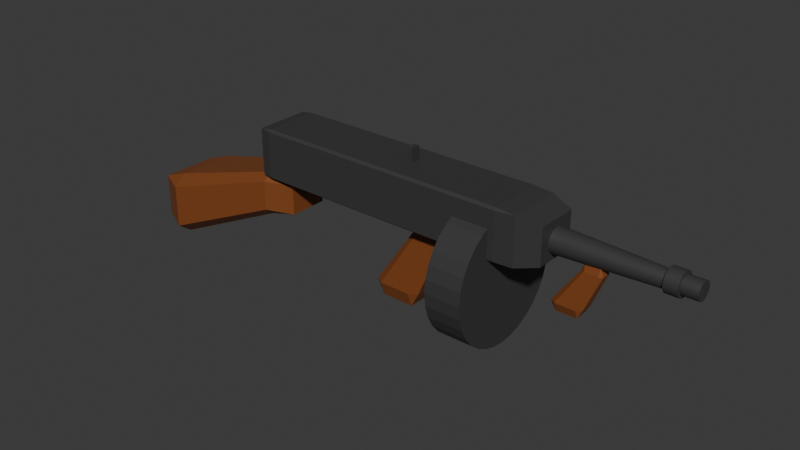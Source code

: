# Source: Noir_TommyGunWIP.blend  (saved by Blender 4.5.87; exported with 4.5.12 LTS)
import bpy
from mathutils import Matrix  # noqa: F401  (used for matrix-valued properties, if any)

bpy.ops.wm.read_factory_settings(use_empty=True)
scene = bpy.context.scene
scene.name = 'Scene'

# ---- collections
col_collection = bpy.data.collections.new('Collection'); scene.collection.children.link(col_collection)

# ---- materials (node trees are filled in below, after node groups)
mat_material = bpy.data.materials.new('Material')
mat_material.alpha_threshold = 0.0
mat_material.roughness = 0.5
mat_material.line_color = (0.0, 0.0, 0.0, 1.0)
mat_material_001 = bpy.data.materials.new('Material.001')

# ---- material node trees
mat_material.use_nodes = True; mat_material.node_tree.nodes.clear()
_N = mat_material.node_tree.nodes; _L = mat_material.node_tree.links
n0 = _N.new('ShaderNodeOutputMaterial'); n0.name = 'Material Output'; n0.location = (300, 300)
n1 = _N.new('ShaderNodeBsdfPrincipled'); n1.name = 'Principled BSDF'; n1.location = (10, 300)
n1.inputs[0].default_value = (0.04477, 0.04477, 0.04477, 1.0)
n1.inputs[3].default_value = 1.45
_L.new(n1.outputs[0], n0.inputs[0])
n0.is_active_output = True
mat_material_001.use_nodes = True; mat_material_001.node_tree.nodes.clear()
_N = mat_material_001.node_tree.nodes; _L = mat_material_001.node_tree.links
n0 = _N.new('ShaderNodeBsdfPrincipled'); n0.name = 'Principled BSDF'; n0.location = (-200, 100)
n0.inputs[0].default_value = (0.2259, 0.06477, 0.01516, 1.0)
n1 = _N.new('ShaderNodeOutputMaterial'); n1.name = 'Material Output'; n1.location = (200, 100)
_L.new(n0.outputs[0], n1.inputs[0])
n1.is_active_output = True

# ---- world
world_world = bpy.data.worlds.new('World'); scene.world = world_world
world_world.use_nodes = True; world_world.node_tree.nodes.clear()
_N = world_world.node_tree.nodes; _L = world_world.node_tree.links
n0 = _N.new('ShaderNodeOutputWorld'); n0.name = 'World Output'; n0.location = (300, 300)
n1 = _N.new('ShaderNodeBackground'); n1.name = 'Background'; n1.location = (10, 300)
n1.inputs[0].default_value = (0.05088, 0.05088, 0.05088, 1.0)
_L.new(n1.outputs[0], n0.inputs[0])
n0.is_active_output = True
world_world.color = (0.05088, 0.05088, 0.05088)
world_world.sun_shadow_jitter_overblur = 0.0

# ---- meshes
me_cube = bpy.data.meshes.new('Cube')
me_cube.from_pydata([(1.205, 0.7108, 4.668), (1.205, 0.7108, 3.246), (1.205, -0.7108, 4.668), (1.205, -0.7108, 3.246), (0.9144, 1.0, 4.871), (0.9144, 0.9144, 4.957), (1.05, 0.9302, 4.887), (0.9144, 0.9144, 2.957), (0.9144, 1.0, 3.042), (1.05, 0.9302, 3.027), (1.05, -0.9302, 4.887), (0.9144, -0.9144, 4.957), (0.9144, -1.0, 4.871), (0.9144, -1.0, 3.042), (0.9144, -0.9144, 2.957), (1.05, -0.9302, 3.027), (-0.9144, 1.0, 4.871), (-1.0, 0.9144, 4.871), (-0.9144, 0.9144, 4.957), (-1.0, 0.9144, 3.042), (-0.9144, 1.0, 3.042), (-0.9144, 0.9144, 2.957), (-1.0, -0.9144, 4.871), (-0.9144, -1.0, 4.871), (-0.9144, -0.9144, 4.957), (-0.9144, -0.9144, 2.957), (-0.9144, -1.0, 3.042), (-1.0, -0.9144, 3.042), (0.6158, 2.192, 1.876), (0.8736, 2.192, 1.876), (0.6158, 2.15, 1.375), (0.8736, 2.15, 1.375), (0.6158, 2.025, 0.8922), (0.8736, 2.025, 0.8922), (0.6158, 1.823, 0.4476), (0.8736, 1.823, 0.4476), (0.6158, 1.55, 0.05795), (0.8736, 1.55, 0.05795), (0.6158, 1.218, -0.2619), (0.8736, 1.218, -0.2619), (0.6158, 0.8389, -0.4995), (0.8736, 0.8389, -0.4995), (0.6158, 0.4277, -0.6458), (0.8736, 0.4277, -0.6458), (0.6158, 0.0, -0.6952), (0.8736, 0.0, -0.6952), (0.6158, -0.4277, -0.6458), (0.8736, -0.4277, -0.6458), (0.6158, -0.8389, -0.4995), (0.8736, -0.8389, -0.4995), (0.6158, -1.218, -0.2619), (0.8736, -1.218, -0.2619), (0.6158, -1.55, 0.05795), (0.8736, -1.55, 0.05795), (0.6158, -1.823, 0.4476), (0.8736, -1.823, 0.4476), (0.6158, -2.025, 0.8922), (0.8736, -2.025, 0.8922), (0.6158, -2.15, 1.375), (0.8736, -2.15, 1.375), (0.6158, -2.192, 1.876), (0.8736, -2.192, 1.876), (0.6158, -2.15, 2.378), (0.8736, -2.15, 2.378), (0.6158, -2.025, 2.86), (0.8736, -2.025, 2.86), (0.6158, -1.823, 3.305), (0.8736, -1.823, 3.305), (0.6158, -1.55, 3.695), (0.8736, -1.55, 3.695), (0.6158, -1.218, 4.014), (0.8736, -1.218, 4.014), (0.6158, -0.8389, 4.252), (0.8736, -0.8389, 4.252), (0.6158, -0.4277, 4.398), (0.8736, -0.4277, 4.398), (0.6158, 0.0, 4.448), (0.8736, 0.0, 4.448), (0.6158, 0.4277, 4.398), (0.8736, 0.4277, 4.398), (0.6158, 0.8389, 4.252), (0.8736, 0.8389, 4.252), (0.6158, 1.218, 4.014), (0.8736, 1.218, 4.014), (0.6158, 1.55, 3.695), (0.8736, 1.55, 3.695), (0.6158, 1.823, 3.305), (0.8736, 1.823, 3.305), (0.6158, 2.025, 2.86), (0.8736, 2.025, 2.86), (0.6158, 2.15, 2.378), (0.8736, 2.15, 2.378), (-1.834, -0.9833, -0.8361), (-1.834, -1.459, -0.4165), (-2.039, -0.9833, -0.4165), (-1.834, -1.459, 1.319), (-1.834, -0.9833, 1.739), (-2.039, -0.9833, 1.319), (-1.834, 0.9833, -0.8361), (-2.039, 0.9833, -0.4165), (-1.834, 1.459, -0.4165), (-1.834, 0.9833, 1.739), (-1.834, 1.459, 1.319), (-2.039, 0.9833, 1.319), (-0.9881, -0.6677, 1.293), (-0.7835, -0.6677, 1.578), (-0.9881, -0.9906, 1.578), (-0.9881, -0.6677, 3.042), (-0.9881, -0.9906, 2.757), (-0.7835, -0.6677, 2.757), (-0.9881, 0.6677, 1.293), (-0.9881, 0.9906, 1.578), (-0.7835, 0.6677, 1.578), (-0.9881, 0.6677, 3.042), (-0.7835, 0.6677, 2.757), (-0.9881, 0.9906, 2.757), (1.18, -0.3792, 3.892), (1.953, -0.2356, 3.892), (1.18, -0.3712, 3.987), (1.953, -0.2304, 3.954), (1.18, -0.3475, 4.079), (1.953, -0.2149, 4.014), (1.18, -0.3091, 4.163), (1.953, -0.1897, 4.069), (1.18, -0.2574, 4.237), (1.953, -0.1559, 4.118), (1.18, -0.1944, 4.298), (1.953, -0.1146, 4.157), (1.18, -0.1225, 4.343), (1.953, -0.06751, 4.187), (1.18, -0.04444, 4.37), (1.953, -0.01643, 4.205), (1.18, 0.0367, 4.38), (1.953, 0.0367, 4.211), (1.18, 0.1178, 4.37), (1.953, 0.08983, 4.205), (1.18, 0.1959, 4.343), (1.953, 0.1409, 4.187), (1.18, 0.2678, 4.298), (1.953, 0.188, 4.157), (1.18, 0.3308, 4.237), (1.953, 0.2293, 4.118), (1.18, 0.3825, 4.163), (1.953, 0.2631, 4.069), (1.18, 0.4209, 4.079), (1.953, 0.2883, 4.014), (1.18, 0.4446, 3.987), (1.953, 0.3038, 3.954), (1.18, 0.4526, 3.892), (1.953, 0.309, 3.892), (1.18, 0.4446, 3.797), (1.953, 0.3038, 3.83), (1.18, 0.4209, 3.705), (1.953, 0.2883, 3.77), (1.18, 0.3825, 3.621), (1.953, 0.2631, 3.714), (1.18, 0.3308, 3.547), (1.953, 0.2293, 3.666), (1.18, 0.2678, 3.486), (1.953, 0.188, 3.626), (1.18, 0.1959, 3.441), (1.953, 0.1409, 3.597), (1.18, 0.1178, 3.413), (1.953, 0.08983, 3.579), (1.18, 0.0367, 3.404), (1.953, 0.0367, 3.572), (1.18, -0.04444, 3.413), (1.953, -0.01643, 3.579), (1.18, -0.1225, 3.441), (1.953, -0.06751, 3.597), (1.18, -0.1944, 3.486), (1.953, -0.1146, 3.626), (1.18, -0.2574, 3.547), (1.953, -0.1559, 3.666), (1.18, -0.3091, 3.621), (1.953, -0.1897, 3.714), (1.18, -0.3475, 3.705), (1.953, -0.2149, 3.77), (1.18, -0.3712, 3.797), (1.953, -0.2304, 3.83), (1.918, -0.3219, 3.892), (2.01, -0.3219, 3.892), (1.918, -0.3145, 3.98), (2.01, -0.3145, 3.98), (1.918, -0.2927, 4.064), (2.01, -0.2927, 4.064), (1.918, -0.2571, 4.142), (2.01, -0.2571, 4.142), (1.918, -0.2093, 4.211), (2.01, -0.2093, 4.211), (1.918, -0.151, 4.267), (2.01, -0.151, 4.267), (1.918, -0.08455, 4.309), (2.01, -0.08455, 4.309), (1.918, -0.01241, 4.334), (2.01, -0.01241, 4.334), (1.918, 0.06262, 4.343), (2.01, 0.06262, 4.343), (1.918, 0.1376, 4.334), (2.01, 0.1376, 4.334), (1.918, 0.2098, 4.309), (2.01, 0.2098, 4.309), (1.918, 0.2763, 4.267), (2.01, 0.2763, 4.267), (1.918, 0.3345, 4.211), (2.01, 0.3345, 4.211), (1.918, 0.3824, 4.142), (2.01, 0.3824, 4.142), (1.918, 0.4179, 4.064), (2.01, 0.4179, 4.064), (1.918, 0.4398, 3.98), (2.01, 0.4398, 3.98), (1.918, 0.4472, 3.892), (2.01, 0.4472, 3.892), (1.918, 0.4398, 3.804), (2.01, 0.4398, 3.804), (1.918, 0.4179, 3.719), (2.01, 0.4179, 3.719), (1.918, 0.3824, 3.641), (2.01, 0.3824, 3.641), (1.918, 0.3345, 3.573), (2.01, 0.3345, 3.573), (1.918, 0.2763, 3.517), (2.01, 0.2763, 3.517), (1.918, 0.2098, 3.475), (2.01, 0.2098, 3.475), (1.918, 0.1376, 3.449), (2.01, 0.1376, 3.449), (1.918, 0.06262, 3.441), (2.01, 0.06262, 3.441), (1.918, -0.01241, 3.449), (2.01, -0.01241, 3.449), (1.918, -0.08455, 3.475), (2.01, -0.08455, 3.475), (1.918, -0.151, 3.517), (2.01, -0.151, 3.517), (1.918, -0.2093, 3.573), (2.01, -0.2093, 3.573), (1.918, -0.2571, 3.641), (2.01, -0.2571, 3.641), (1.918, -0.2927, 3.719), (2.01, -0.2927, 3.719), (1.918, -0.3145, 3.804), (2.01, -0.3145, 3.804), (2.007, -0.2315, 3.892), (2.121, -0.2315, 3.892), (2.007, -0.2259, 3.959), (2.121, -0.2259, 3.959), (2.007, -0.2091, 4.024), (2.121, -0.2091, 4.024), (2.007, -0.1819, 4.084), (2.121, -0.1819, 4.084), (2.007, -0.1454, 4.136), (2.121, -0.1454, 4.136), (2.007, -0.1008, 4.179), (2.121, -0.1008, 4.179), (2.007, -0.04994, 4.211), (2.121, -0.04994, 4.211), (2.007, 0.005236, 4.23), (2.121, 0.005236, 4.23), (2.007, 0.06262, 4.237), (2.121, 0.06262, 4.237), (2.007, 0.12, 4.23), (2.121, 0.12, 4.23), (2.007, 0.1752, 4.211), (2.121, 0.1752, 4.211), (2.007, 0.226, 4.179), (2.121, 0.226, 4.179), (2.007, 0.2706, 4.136), (2.121, 0.2706, 4.136), (2.007, 0.3072, 4.084), (2.121, 0.3072, 4.084), (2.007, 0.3343, 4.024), (2.121, 0.3343, 4.024), (2.007, 0.3511, 3.959), (2.121, 0.3511, 3.959), (2.007, 0.3567, 3.892), (2.121, 0.3567, 3.892), (2.007, 0.3511, 3.825), (2.121, 0.3511, 3.825), (2.007, 0.3343, 3.76), (2.121, 0.3343, 3.76), (2.007, 0.3072, 3.7), (2.121, 0.3072, 3.7), (2.007, 0.2706, 3.648), (2.121, 0.2706, 3.648), (2.007, 0.226, 3.605), (2.121, 0.226, 3.605), (2.007, 0.1752, 3.573), (2.121, 0.1752, 3.573), (2.007, 0.12, 3.553), (2.121, 0.12, 3.553), (2.007, 0.06262, 3.547), (2.121, 0.06262, 3.547), (2.007, 0.005236, 3.553), (2.121, 0.005236, 3.553), (2.007, -0.04994, 3.573), (2.121, -0.04994, 3.573), (2.007, -0.1008, 3.605), (2.121, -0.1008, 3.605), (2.007, -0.1454, 3.648), (2.121, -0.1454, 3.648), (2.007, -0.1819, 3.7), (2.121, -0.1819, 3.7), (2.007, -0.2091, 3.76), (2.121, -0.2091, 3.76), (2.007, -0.2259, 3.825), (2.121, -0.2259, 3.825), (-0.09168, 0.3821, 0.06301), (-0.03461, 0.5436, 0.0641), (-0.03476, 0.3761, -0.5131), (0.1997, 0.5215, 0.06962), (0.256, 0.3493, 0.07121), (0.1996, 0.354, -0.5076), (-0.09336, -0.3083, 0.06404), (-0.03644, -0.3142, -0.5121), (-0.0371, -0.4805, 0.06563), (0.2543, -0.341, 0.07223), (0.1972, -0.5026, 0.07115), (0.1979, -0.3363, -0.5066), (0.1945, 0.2469, 2.458), (0.2328, 0.2439, 3.037), (0.2333, 0.3566, 2.459), (0.4306, 0.2246, 2.464), (0.3924, 0.3416, 2.463), (0.3919, 0.2289, 3.04), (0.1934, -0.2219, 2.459), (0.2316, -0.3389, 2.46), (0.2316, -0.2249, 3.037), (0.4295, -0.2442, 2.464), (0.3908, -0.2399, 3.041), (0.3907, -0.3539, 2.464), (0.1143, 0.2346, 5.489), (0.1143, 0.2346, 4.92), (0.1143, -0.1079, 5.489), (0.1143, -0.1079, 4.92), (0.1555, 0.2346, 5.489), (0.1555, 0.2346, 4.92), (0.1555, -0.1079, 5.489), (0.1555, -0.1079, 4.92), (1.228, 0.2447, 1.878), (1.263, 0.3487, 1.878), (1.263, 0.241, 1.539), (1.407, 0.3351, 1.882), (1.442, 0.2245, 1.883), (1.407, 0.2274, 1.543), (1.227, -0.1992, 1.878), (1.262, -0.2028, 1.54), (1.261, -0.3098, 1.879), (1.441, -0.2193, 1.883), (1.406, -0.3234, 1.883), (1.406, -0.2164, 1.543), (1.404, 0.1583, 3.285), (1.427, 0.1565, 3.625), (1.428, 0.229, 3.286), (1.549, 0.1446, 3.289), (1.526, 0.2197, 3.288), (1.525, 0.1472, 3.627), (1.403, -0.1431, 3.286), (1.427, -0.2182, 3.286), (1.427, -0.1449, 3.625), (1.548, -0.1567, 3.289), (1.525, -0.1541, 3.628), (1.525, -0.2274, 3.289)], [], [(21, 7, 14, 25), (27, 22, 17, 19), (15, 9, 1, 3), (10, 15, 3, 2), (6, 10, 2, 0), (1, 0, 2, 3), (5, 18, 24, 11), (13, 12, 23, 26), (20, 16, 4, 8), (4, 5, 6), (7, 8, 9), (10, 11, 12), (13, 14, 15), (16, 17, 18), (19, 20, 21), (22, 23, 24), (25, 26, 27), (21, 25, 27, 19), (7, 21, 20, 8), (6, 9, 8, 4), (26, 23, 22, 27), (12, 13, 15, 10), (16, 20, 19, 17), (11, 24, 23, 12), (5, 11, 10, 6), (25, 14, 13, 26), (24, 18, 17, 22), (18, 5, 4, 16), (14, 7, 9, 15), (9, 6, 0, 1), (28, 29, 31, 30), (30, 31, 33, 32), (32, 33, 35, 34), (34, 35, 37, 36), (36, 37, 39, 38), (38, 39, 41, 40), (40, 41, 43, 42), (42, 43, 45, 44), (44, 45, 47, 46), (46, 47, 49, 48), (48, 49, 51, 50), (50, 51, 53, 52), (52, 53, 55, 54), (54, 55, 57, 56), (56, 57, 59, 58), (58, 59, 61, 60), (60, 61, 63, 62), (62, 63, 65, 64), (64, 65, 67, 66), (66, 67, 69, 68), (68, 69, 71, 70), (70, 71, 73, 72), (72, 73, 75, 74), (74, 75, 77, 76), (76, 77, 79, 78), (78, 79, 81, 80), (80, 81, 83, 82), (82, 83, 85, 84), (84, 85, 87, 86), (86, 87, 89, 88), (31, 29, 91, 89, 87, 85, 83, 81, 79, 77, 75, 73, 71, 69, 67, 65, 63, 61, 59, 57, 55, 53, 51, 49, 47, 45, 43, 41, 39, 37, 35, 33), (88, 89, 91, 90), (90, 91, 29, 28), (28, 30, 32, 34, 36, 38, 40, 42, 44, 46, 48, 50, 52, 54, 56, 58, 60, 62, 64, 66, 68, 70, 72, 74, 76, 78, 80, 82, 84, 86, 88, 90), (106, 108, 95, 93), (112, 114, 109, 105), (113, 101, 96, 107), (94, 97, 103, 99), (100, 102, 115, 111), (92, 93, 94), (95, 96, 97), (98, 99, 100), (101, 102, 103), (104, 105, 106), (107, 108, 109), (110, 111, 112), (113, 114, 115), (98, 92, 94, 99), (93, 95, 97, 94), (96, 101, 103, 97), (102, 100, 99, 103), (110, 98, 100, 111), (101, 113, 115, 102), (114, 112, 111, 115), (104, 110, 112, 105), (113, 107, 109, 114), (108, 106, 105, 109), (92, 104, 106, 93), (107, 96, 95, 108), (98, 110, 104, 92), (116, 117, 119, 118), (118, 119, 121, 120), (120, 121, 123, 122), (122, 123, 125, 124), (124, 125, 127, 126), (126, 127, 129, 128), (128, 129, 131, 130), (130, 131, 133, 132), (132, 133, 135, 134), (134, 135, 137, 136), (136, 137, 139, 138), (138, 139, 141, 140), (140, 141, 143, 142), (142, 143, 145, 144), (144, 145, 147, 146), (146, 147, 149, 148), (148, 149, 151, 150), (150, 151, 153, 152), (152, 153, 155, 154), (154, 155, 157, 156), (156, 157, 159, 158), (158, 159, 161, 160), (160, 161, 163, 162), (162, 163, 165, 164), (164, 165, 167, 166), (166, 167, 169, 168), (168, 169, 171, 170), (170, 171, 173, 172), (172, 173, 175, 174), (174, 175, 177, 176), (119, 117, 179, 177, 175, 173, 171, 169, 167, 165, 163, 161, 159, 157, 155, 153, 151, 149, 147, 145, 143, 141, 139, 137, 135, 133, 131, 129, 127, 125, 123, 121), (176, 177, 179, 178), (178, 179, 117, 116), (180, 181, 183, 182), (182, 183, 185, 184), (184, 185, 187, 186), (186, 187, 189, 188), (188, 189, 191, 190), (190, 191, 193, 192), (192, 193, 195, 194), (194, 195, 197, 196), (196, 197, 199, 198), (198, 199, 201, 200), (200, 201, 203, 202), (202, 203, 205, 204), (204, 205, 207, 206), (206, 207, 209, 208), (208, 209, 211, 210), (210, 211, 213, 212), (212, 213, 215, 214), (214, 215, 217, 216), (216, 217, 219, 218), (218, 219, 221, 220), (220, 221, 223, 222), (222, 223, 225, 224), (224, 225, 227, 226), (226, 227, 229, 228), (228, 229, 231, 230), (230, 231, 233, 232), (232, 233, 235, 234), (234, 235, 237, 236), (236, 237, 239, 238), (238, 239, 241, 240), (183, 181, 243, 241, 239, 237, 235, 233, 231, 229, 227, 225, 223, 221, 219, 217, 215, 213, 211, 209, 207, 205, 203, 201, 199, 197, 195, 193, 191, 189, 187, 185), (240, 241, 243, 242), (242, 243, 181, 180), (180, 182, 184, 186, 188, 190, 192, 194, 196, 198, 200, 202, 204, 206, 208, 210, 212, 214, 216, 218, 220, 222, 224, 226, 228, 230, 232, 234, 236, 238, 240, 242), (244, 245, 247, 246), (246, 247, 249, 248), (248, 249, 251, 250), (250, 251, 253, 252), (252, 253, 255, 254), (254, 255, 257, 256), (256, 257, 259, 258), (258, 259, 261, 260), (260, 261, 263, 262), (262, 263, 265, 264), (264, 265, 267, 266), (266, 267, 269, 268), (268, 269, 271, 270), (270, 271, 273, 272), (272, 273, 275, 274), (274, 275, 277, 276), (276, 277, 279, 278), (278, 279, 281, 280), (280, 281, 283, 282), (282, 283, 285, 284), (284, 285, 287, 286), (286, 287, 289, 288), (288, 289, 291, 290), (290, 291, 293, 292), (292, 293, 295, 294), (294, 295, 297, 296), (296, 297, 299, 298), (298, 299, 301, 300), (300, 301, 303, 302), (302, 303, 305, 304), (247, 245, 307, 305, 303, 301, 299, 297, 295, 293, 291, 289, 287, 285, 283, 281, 279, 277, 275, 273, 271, 269, 267, 265, 263, 261, 259, 257, 255, 253, 251, 249), (304, 305, 307, 306), (306, 307, 245, 244), (244, 246, 248, 250, 252, 254, 256, 258, 260, 262, 264, 266, 268, 270, 272, 274, 276, 278, 280, 282, 284, 286, 288, 290, 292, 294, 296, 298, 300, 302, 304, 306), (322, 324, 311, 309), (328, 330, 325, 321), (329, 317, 312, 323), (310, 313, 319, 315), (316, 318, 331, 327), (308, 309, 310), (311, 312, 313), (314, 315, 316), (317, 318, 319), (320, 321, 322), (323, 324, 325), (326, 327, 328), (329, 330, 331), (314, 308, 310, 315), (309, 311, 313, 310), (312, 317, 319, 313), (318, 316, 315, 319), (326, 314, 316, 327), (317, 329, 331, 318), (330, 328, 327, 331), (320, 326, 328, 321), (329, 323, 325, 330), (324, 322, 321, 325), (308, 320, 322, 309), (323, 312, 311, 324), (314, 326, 320, 308), (332, 333, 335, 334), (334, 335, 339, 338), (338, 339, 337, 336), (336, 337, 333, 332), (334, 338, 336, 332), (339, 335, 333, 337), (354, 356, 343, 341), (360, 362, 357, 353), (361, 349, 344, 355), (342, 345, 351, 347), (348, 350, 363, 359), (340, 341, 342), (343, 344, 345), (346, 347, 348), (349, 350, 351), (352, 353, 354), (355, 356, 357), (358, 359, 360), (361, 362, 363), (346, 340, 342, 347), (341, 343, 345, 342), (344, 349, 351, 345), (350, 348, 347, 351), (358, 346, 348, 359), (349, 361, 363, 350), (362, 360, 359, 363), (352, 358, 360, 353), (361, 355, 357, 362), (356, 354, 353, 357), (340, 352, 354, 341), (355, 344, 343, 356), (346, 358, 352, 340)])
me_cube.polygons.foreach_set('material_index', [0, 0, 0, 0, 0, 0, 0, 0, 0, 0, 0, 0, 0, 0, 0, 0, 0, 0, 0, 0, 0, 0, 0, 0, 0, 0, 0, 0, 0, 0, 0, 0, 0, 0, 0, 0, 0, 0, 0, 0, 0, 0, 0, 0, 0, 0, 0, 0, 0, 0, 0, 0, 0, 0, 0, 0, 0, 0, 0, 0, 0, 0, 0, 0, 1, 1, 1, 1, 1, 1, 1, 1, 1, 1, 1, 1, 1, 1, 1, 1, 1, 1, 1, 1, 1, 1, 1, 1, 1, 1, 0, 0, 0, 0, 0, 0, 0, 0, 0, 0, 0, 0, 0, 0, 0, 0, 0, 0, 0, 0, 0, 0, 0, 0, 0, 0, 0, 0, 0, 0, 0, 0, 0, 0, 0, 0, 0, 0, 0, 0, 0, 0, 0, 0, 0, 0, 0, 0, 0, 0, 0, 0, 0, 0, 0, 0, 0, 0, 0, 0, 0, 0, 0, 0, 0, 0, 0, 0, 0, 0, 0, 0, 0, 0, 0, 0, 0, 0, 0, 0, 0, 0, 0, 0, 0, 0, 0, 0, 0, 0, 0, 0, 0, 0, 0, 0, 0, 0, 0, 0, 0, 1, 1, 1, 1, 1, 1, 1, 1, 1, 1, 1, 1, 1, 1, 1, 1, 1, 1, 1, 1, 1, 1, 1, 1, 1, 1, 0, 0, 0, 0, 0, 0, 1, 1, 1, 1, 1, 1, 1, 1, 1, 1, 1, 1, 1, 1, 1, 1, 1, 1, 1, 1, 1, 1, 1, 1, 1, 1])
_uv = me_cube.uv_layers.new(name='UVMap')
_uv.uv.foreach_set('vector', [0.6797, 0.1428, 0.6789, 0.01013, 0.809, 0.01013, 0.8097, 0.1428, 0.6782, 0.1705, 0.8086, 0.1705, 0.8086, 0.3035, 0.6782, 0.3035, 0.8542, 7.794e-09, 0.8542, 0.1353, 0.8376, 0.1194, 0.8376, 0.016, 0.8971, 3.507e-08, 0.8971, 0.1347, 0.8814, 0.1178, 0.8814, 0.01489, 0.9243, 0.1353, 0.9243, 8.768e-09, 0.9389, 0.01601, 0.9389, 0.1194, 0.3067, 0.7898, 0.2056, 0.7897, 0.2056, 0.6864, 0.3067, 0.6864, 0.6764, 0.702, 0.6757, 0.5693, 0.8057, 0.5693, 0.8064, 0.702, 0.0008398, 0.6499, 0.1312, 0.6499, 0.1315, 0.7827, 0.001227, 0.7827, 0.6756, 0.3988, 0.8059, 0.3988, 0.8066, 0.5314, 0.6763, 0.5314, 0.7971, 0.8729, 0.8037, 0.8725, 0.8021, 0.8826, 0.9682, 0.1802, 0.9617, 0.1807, 0.9632, 0.1705, 0.9653, 0.8827, 0.9603, 0.8729, 0.9667, 0.8726, 0.9669, 0.579, 0.9603, 0.5794, 0.9618, 0.5693, 0.2579, 0.9869, 0.2434, 0.9731, 0.2579, 0.9584, 0.2662, 0.959, 0.2802, 0.9707, 0.2664, 0.9871, 0.9107, 0.9637, 0.9071, 0.9945, 0.8785, 0.9604, 0.8625, 0.9977, 0.8639, 0.9636, 0.8915, 0.9977, 0.3059, 0.533, 0.3059, 0.4001, 0.3117, 0.4, 0.3117, 0.533, 0.9682, 0.1802, 0.9682, 0.3128, 0.9617, 0.3133, 0.9617, 0.1807, 0.8074, 0.5416, 0.6749, 0.5416, 0.6763, 0.5314, 0.8066, 0.5314, 0.9939, 0.8726, 0.9939, 0.7398, 1.0, 0.74, 1.0, 0.8729, 0.1312, 0.6499, 0.0008398, 0.6499, 8.61e-09, 0.6398, 0.1326, 0.6398, 0.9722, 0.0, 0.9722, 0.1329, 0.9661, 0.1331, 0.9661, 0.0002488, 0.9603, 0.8729, 0.9603, 0.74, 0.9667, 0.7398, 0.9667, 0.8726, 0.6764, 0.702, 0.8064, 0.702, 0.8072, 0.7121, 0.6749, 0.7121, 0.9603, 0.7121, 0.9603, 0.5794, 0.9669, 0.579, 0.9669, 0.7117, 0.9681, 0.341, 0.9681, 0.4739, 0.9617, 0.4739, 0.9617, 0.3409, 0.8037, 0.7398, 0.8037, 0.8725, 0.7971, 0.8729, 0.7971, 0.7401, 0.809, 0.01013, 0.6789, 0.01013, 0.6782, 4.579e-08, 0.8105, 4.384e-08, 0.1597, 0.9544, 0.1597, 0.8197, 0.1753, 0.8345, 0.1753, 0.9375, 0.9118, 0.2994, 0.9302, 0.2994, 0.9302, 0.336, 0.9118, 0.336, 0.9118, 0.336, 0.9302, 0.336, 0.9306, 0.3716, 0.9123, 0.3716, 0.9123, 0.3716, 0.9306, 0.3716, 0.9315, 0.4048, 0.9132, 0.4048, 0.9132, 0.4048, 0.9315, 0.4048, 0.9329, 0.4344, 0.9145, 0.4344, 0.9145, 0.4344, 0.9329, 0.4344, 0.9345, 0.4592, 0.9162, 0.4592, 0.5426, 0.9133, 0.5243, 0.9133, 0.5256, 0.8874, 0.5439, 0.8874, 0.5439, 0.8874, 0.5256, 0.8874, 0.5264, 0.8586, 0.5448, 0.8586, 0.5448, 0.8586, 0.5264, 0.8586, 0.5269, 0.8279, 0.5453, 0.8279, 0.5453, 0.8279, 0.5269, 0.8279, 0.5269, 0.7966, 0.5453, 0.7966, 0.5453, 0.7966, 0.5269, 0.7966, 0.5264, 0.7659, 0.5448, 0.7659, 0.5448, 0.7659, 0.5264, 0.7659, 0.5256, 0.7369, 0.5439, 0.7369, 0.5439, 0.7369, 0.5256, 0.7369, 0.5243, 0.7108, 0.5426, 0.7108, 0.9304, 0.8579, 0.912, 0.8579, 0.9131, 0.8309, 0.9315, 0.8309, 0.9315, 0.8309, 0.9131, 0.8309, 0.9139, 0.7996, 0.9323, 0.7996, 0.9323, 0.7996, 0.9139, 0.7996, 0.9144, 0.7651, 0.9328, 0.7651, 0.9328, 0.7651, 0.9144, 0.7651, 0.9147, 0.7289, 0.9331, 0.7289, 0.9331, 0.7289, 0.9147, 0.7289, 0.9147, 0.6923, 0.9331, 0.6923, 0.9331, 0.6923, 0.9147, 0.6923, 0.9144, 0.6567, 0.9328, 0.6567, 0.9328, 0.6567, 0.9144, 0.6567, 0.9139, 0.6235, 0.9323, 0.6236, 0.9323, 0.6236, 0.9139, 0.6235, 0.9131, 0.594, 0.9315, 0.594, 0.9315, 0.594, 0.9131, 0.594, 0.912, 0.5693, 0.9304, 0.5693, 0.7515, 0.7398, 0.7699, 0.7398, 0.7687, 0.7657, 0.7503, 0.7657, 0.7503, 0.7657, 0.7687, 0.7657, 0.7678, 0.7946, 0.7495, 0.7945, 0.7495, 0.7945, 0.7678, 0.7946, 0.7674, 0.8252, 0.749, 0.8252, 0.749, 0.8252, 0.7674, 0.8252, 0.7674, 0.8565, 0.749, 0.8565, 0.749, 0.8565, 0.7674, 0.8565, 0.7678, 0.8872, 0.7495, 0.8872, 0.7495, 0.8872, 0.7678, 0.8872, 0.7687, 0.9162, 0.7503, 0.9162, 0.7503, 0.9162, 0.7687, 0.9162, 0.7699, 0.9424, 0.7515, 0.9423, 0.9162, 0.1705, 0.9345, 0.1705, 0.9329, 0.1975, 0.9145, 0.1975, 0.9145, 0.1975, 0.9329, 0.1975, 0.9315, 0.2288, 0.9132, 0.2288, 0.3451, 0.235, 0.3391, 0.199, 0.3391, 0.1626, 0.3451, 0.127, 0.3568, 0.09367, 0.3739, 0.06387, 0.3956, 0.03875, 0.4212, 0.01928, 0.4495, 0.006191, 0.4797, 3.897e-08, 0.5104, 0.0009409, 0.5405, 0.008978, 0.5689, 0.0238, 0.5944, 0.04484, 0.6162, 0.07129, 0.6332, 0.1021, 0.645, 0.1362, 0.651, 0.1721, 0.651, 0.2086, 0.645, 0.2442, 0.6332, 0.2775, 0.6162, 0.3073, 0.5944, 0.3324, 0.5689, 0.3519, 0.5405, 0.365, 0.5104, 0.3712, 0.4797, 0.3702, 0.4495, 0.3622, 0.4212, 0.3474, 0.3956, 0.3263, 0.3739, 0.2999, 0.3568, 0.269, 0.9132, 0.2288, 0.9315, 0.2288, 0.9306, 0.2632, 0.9123, 0.2632, 0.9123, 0.2632, 0.9306, 0.2632, 0.9302, 0.2994, 0.9118, 0.2994, 0.3119, 0.1996, 0.3059, 0.2356, 0.2942, 0.2698, 0.2771, 0.3007, 0.2554, 0.3273, 0.2298, 0.3484, 0.2014, 0.3633, 0.1713, 0.3714, 0.1406, 0.3724, 0.1105, 0.3662, 0.08208, 0.3531, 0.05654, 0.3335, 0.03482, 0.3084, 0.01775, 0.2785, 0.005993, 0.2451, 1.626e-08, 0.2094, 3.348e-08, 0.1728, 0.005993, 0.1367, 0.01775, 0.1026, 0.03482, 0.07162, 0.05654, 0.04507, 0.08208, 0.02394, 0.1105, 0.009052, 0.1406, 0.0009672, 0.1713, 2.143e-08, 0.2014, 0.006187, 0.2298, 0.01929, 0.2554, 0.03881, 0.2771, 0.06399, 0.2942, 0.09387, 0.3059, 0.1273, 0.3119, 0.163, 0.8358, 0.2491, 0.869, 0.1705, 0.8846, 0.2931, 0.8358, 0.4088, 0.4229, 0.8079, 0.3391, 0.8079, 0.3391, 0.7108, 0.4229, 0.7108, 0.4912, 0.3989, 0.5134, 0.496, 0.373, 0.496, 0.3959, 0.3988, 0.373, 0.6532, 0.373, 0.5271, 0.5134, 0.5271, 0.5134, 0.6532, 0.8849, 0.8039, 0.8343, 0.6889, 0.8505, 0.5693, 0.8849, 0.6473, 0.373, 0.6831, 0.3391, 0.6526, 0.373, 0.6532, 0.3391, 0.5265, 0.373, 0.496, 0.373, 0.5271, 0.5134, 0.6831, 0.5134, 0.6532, 0.5474, 0.6526, 0.5134, 0.496, 0.5474, 0.5265, 0.5134, 0.5271, 0.02157, 0.4578, 3.827e-09, 0.4579, 0.001301, 0.4343, 2.87e-09, 0.8339, 0.02026, 0.8104, 0.01896, 0.8339, 0.02157, 0.5549, 0.001301, 0.5784, 0.0, 0.5549, 1.818e-08, 0.931, 0.01896, 0.931, 0.02026, 0.9545, 0.5134, 0.6831, 0.373, 0.6831, 0.373, 0.6532, 0.5134, 0.6532, 0.3391, 0.6526, 0.3391, 0.5265, 0.373, 0.5271, 0.373, 0.6532, 0.373, 0.496, 0.5134, 0.496, 0.5134, 0.5271, 0.373, 0.5271, 0.5474, 0.5265, 0.5474, 0.6526, 0.5134, 0.6532, 0.5134, 0.5271, 0.02157, 0.5549, 0.1784, 0.5776, 0.1485, 0.6122, 0.001301, 0.5784, 0.5134, 0.496, 0.4912, 0.3989, 0.5143, 0.4196, 0.5474, 0.5265, 0.4731, 0.8905, 0.4731, 0.9758, 0.4501, 0.9771, 0.4501, 0.8918, 0.02157, 0.4578, 0.02157, 0.5549, 0.0, 0.5549, 3.827e-09, 0.4579, 1.818e-08, 0.931, 2.87e-09, 0.8339, 0.01896, 0.8339, 0.01896, 0.931, 0.8577, 0.4563, 0.8577, 0.5416, 0.8346, 0.5403, 0.8346, 0.4549, 0.1784, 0.4346, 0.02157, 0.4578, 0.001301, 0.4343, 0.1485, 0.4, 0.3959, 0.3988, 0.373, 0.496, 0.3391, 0.5265, 0.3728, 0.4195, 0.1784, 0.5776, 0.02157, 0.5549, 0.02157, 0.4578, 0.1784, 0.4346, 0.3688, 0.8356, 0.3681, 0.8922, 0.3637, 0.8922, 0.362, 0.8356, 0.362, 0.8356, 0.3637, 0.8922, 0.3593, 0.8923, 0.3554, 0.8356, 0.3554, 0.8356, 0.3593, 0.8923, 0.3553, 0.8924, 0.3492, 0.8357, 0.3492, 0.8357, 0.3553, 0.8924, 0.3517, 0.8925, 0.3437, 0.8359, 0.3437, 0.8359, 0.3517, 0.8925, 0.3487, 0.8926, 0.3391, 0.8361, 0.2433, 0.9107, 0.2366, 0.9675, 0.2335, 0.9673, 0.2385, 0.9105, 0.2385, 0.9105, 0.2335, 0.9673, 0.23, 0.9672, 0.2331, 0.9103, 0.2331, 0.9103, 0.23, 0.9672, 0.2262, 0.9671, 0.2274, 0.9102, 0.2274, 0.9102, 0.2262, 0.9671, 0.2224, 0.9671, 0.2216, 0.9102, 0.2216, 0.9102, 0.2224, 0.9671, 0.2187, 0.9672, 0.2158, 0.9103, 0.2158, 0.9103, 0.2187, 0.9672, 0.2151, 0.9673, 0.2104, 0.9105, 0.2104, 0.9105, 0.2151, 0.9673, 0.2119, 0.9675, 0.2056, 0.9107, 0.4016, 0.9203, 0.3978, 0.9775, 0.3945, 0.9776, 0.3965, 0.9204, 0.3965, 0.9204, 0.3945, 0.9776, 0.3907, 0.9778, 0.3907, 0.9207, 0.8343, 0.8883, 0.8404, 0.8315, 0.8446, 0.8317, 0.8407, 0.8885, 0.8407, 0.8885, 0.8446, 0.8317, 0.849, 0.8318, 0.8475, 0.8887, 0.8475, 0.8887, 0.849, 0.8318, 0.8534, 0.8319, 0.8543, 0.8888, 0.8543, 0.8888, 0.8534, 0.8319, 0.8578, 0.8319, 0.8609, 0.8888, 0.8609, 0.8888, 0.8578, 0.8319, 0.8618, 0.8318, 0.8671, 0.8887, 0.8671, 0.8887, 0.8618, 0.8318, 0.8654, 0.8317, 0.8726, 0.8885, 0.8726, 0.8885, 0.8654, 0.8317, 0.8685, 0.8315, 0.8772, 0.8883, 0.04744, 0.9601, 0.05409, 0.9034, 0.05725, 0.9036, 0.05226, 0.9604, 0.05226, 0.9604, 0.05725, 0.9036, 0.06077, 0.9037, 0.05763, 0.9606, 0.05763, 0.9606, 0.06077, 0.9037, 0.06451, 0.9037, 0.06334, 0.9607, 0.06334, 0.9607, 0.06451, 0.9037, 0.06833, 0.9037, 0.06917, 0.9607, 0.06917, 0.9607, 0.06833, 0.9037, 0.07208, 0.9037, 0.0749, 0.9606, 0.0749, 0.9606, 0.07208, 0.9037, 0.07561, 0.9036, 0.0803, 0.9604, 0.0803, 0.9604, 0.07561, 0.9036, 0.0788, 0.9034, 0.08517, 0.9601, 0.3929, 0.8361, 0.3839, 0.8926, 0.3806, 0.8925, 0.3878, 0.8359, 0.3878, 0.8359, 0.3806, 0.8925, 0.3767, 0.8924, 0.382, 0.8357, 0.9414, 0.9178, 0.9421, 0.9222, 0.9421, 0.9268, 0.9414, 0.9312, 0.9399, 0.9353, 0.9378, 0.939, 0.9351, 0.9421, 0.9319, 0.9446, 0.9284, 0.9462, 0.9246, 0.9469, 0.9208, 0.9468, 0.9171, 0.9458, 0.9135, 0.944, 0.9104, 0.9414, 0.9077, 0.9381, 0.9056, 0.9343, 0.9041, 0.93, 0.9034, 0.9256, 0.9034, 0.921, 0.9041, 0.9166, 0.9056, 0.9125, 0.9077, 0.9088, 0.9104, 0.9057, 0.9135, 0.9032, 0.9171, 0.9016, 0.9208, 0.9008, 0.9246, 0.901, 0.9284, 0.902, 0.9319, 0.9038, 0.9351, 0.9064, 0.9378, 0.9097, 0.9399, 0.9135, 0.382, 0.8357, 0.3767, 0.8924, 0.3725, 0.8923, 0.3756, 0.8356, 0.3756, 0.8356, 0.3725, 0.8923, 0.3681, 0.8922, 0.3688, 0.8356, 0.8041, 0.9383, 0.7976, 0.9383, 0.7976, 0.9319, 0.8041, 0.9319, 0.8041, 0.9319, 0.7976, 0.9319, 0.7975, 0.9256, 0.8041, 0.9257, 0.8041, 0.9257, 0.7975, 0.9256, 0.7974, 0.9198, 0.804, 0.9198, 0.804, 0.9198, 0.7974, 0.9198, 0.7973, 0.9146, 0.8038, 0.9146, 0.8038, 0.9146, 0.7973, 0.9146, 0.7971, 0.9103, 0.8036, 0.9103, 0.9543, 0.5061, 0.9609, 0.5061, 0.9607, 0.5106, 0.9541, 0.5106, 0.9541, 0.5106, 0.9607, 0.5106, 0.9605, 0.5157, 0.954, 0.5157, 0.954, 0.5157, 0.9605, 0.5157, 0.9605, 0.5211, 0.9539, 0.521, 0.9539, 0.521, 0.9605, 0.5211, 0.9605, 0.5265, 0.9539, 0.5265, 0.9539, 0.5265, 0.9605, 0.5265, 0.9605, 0.5319, 0.954, 0.5319, 0.954, 0.5319, 0.9605, 0.5319, 0.9607, 0.537, 0.9541, 0.537, 0.9541, 0.537, 0.9607, 0.537, 0.9609, 0.5416, 0.9543, 0.5416, 0.4107, 0.9448, 0.4318, 0.9437, 0.4316, 0.959, 0.4105, 0.9601, 0.4105, 0.9601, 0.4316, 0.959, 0.4318, 0.9768, 0.4107, 0.9779, 0.5247, 0.941, 0.5313, 0.9411, 0.531, 0.9471, 0.5245, 0.947, 0.5245, 0.947, 0.531, 0.9471, 0.5309, 0.9535, 0.5243, 0.9534, 0.5243, 0.9534, 0.5309, 0.9535, 0.5308, 0.9599, 0.5243, 0.9598, 0.5243, 0.9598, 0.5308, 0.9599, 0.5308, 0.9661, 0.5243, 0.966, 0.5243, 0.966, 0.5308, 0.9661, 0.5309, 0.972, 0.5243, 0.9719, 0.5243, 0.9719, 0.5309, 0.972, 0.531, 0.9772, 0.5245, 0.9771, 0.5245, 0.9771, 0.531, 0.9772, 0.5313, 0.9815, 0.5247, 0.9814, 0.7963, 0.3667, 0.7898, 0.3667, 0.79, 0.3622, 0.7965, 0.3622, 0.7965, 0.3622, 0.79, 0.3622, 0.7901, 0.3571, 0.7967, 0.3571, 0.7967, 0.3571, 0.7901, 0.3571, 0.7902, 0.3517, 0.7968, 0.3517, 0.7968, 0.3517, 0.7902, 0.3517, 0.7902, 0.3462, 0.7968, 0.3463, 0.7968, 0.3463, 0.7902, 0.3462, 0.7901, 0.3408, 0.7967, 0.3409, 0.7967, 0.3409, 0.7901, 0.3408, 0.79, 0.3358, 0.7965, 0.3358, 0.7965, 0.3358, 0.79, 0.3358, 0.7898, 0.3312, 0.7963, 0.3312, 0.8036, 0.9609, 0.7971, 0.9609, 0.7973, 0.9562, 0.8038, 0.9562, 0.8038, 0.9562, 0.7973, 0.9562, 0.7974, 0.9507, 0.804, 0.9507, 0.2592, 0.8413, 0.2603, 0.8477, 0.2603, 0.8541, 0.2592, 0.8603, 0.2572, 0.8661, 0.2542, 0.8714, 0.2504, 0.8758, 0.2459, 0.8792, 0.2409, 0.8815, 0.2356, 0.8826, 0.2302, 0.8824, 0.2249, 0.881, 0.22, 0.8784, 0.2155, 0.8747, 0.2117, 0.8701, 0.2087, 0.8647, 0.2066, 0.8587, 0.2056, 0.8524, 0.2056, 0.846, 0.2066, 0.8397, 0.2087, 0.8339, 0.2117, 0.8287, 0.2155, 0.8243, 0.22, 0.8208, 0.2249, 0.8185, 0.2302, 0.8175, 0.2356, 0.8176, 0.2409, 0.819, 0.2459, 0.8216, 0.2504, 0.8253, 0.2542, 0.83, 0.2572, 0.8354, 0.804, 0.9507, 0.7974, 0.9507, 0.7975, 0.9447, 0.8041, 0.9447, 0.8041, 0.9447, 0.7975, 0.9447, 0.7976, 0.9383, 0.8041, 0.9383, 0.04744, 0.8407, 0.04849, 0.8344, 0.05055, 0.8284, 0.05355, 0.823, 0.05736, 0.8183, 0.06184, 0.8146, 0.06682, 0.812, 0.0721, 0.8106, 0.07749, 0.8104, 0.08278, 0.8115, 0.08776, 0.8138, 0.09224, 0.8172, 0.09605, 0.8216, 0.09904, 0.8269, 0.1011, 0.8327, 0.1022, 0.839, 0.1022, 0.8454, 0.1011, 0.8517, 0.09904, 0.8577, 0.09605, 0.8632, 0.09224, 0.8678, 0.08776, 0.8715, 0.08278, 0.8741, 0.07749, 0.8755, 0.0721, 0.8757, 0.06682, 0.8746, 0.06184, 0.8723, 0.05736, 0.8689, 0.05355, 0.8645, 0.05055, 0.8593, 0.04849, 0.8534, 0.04744, 0.8471, 0.7251, 0.3526, 0.717, 0.3526, 0.717, 0.3477, 0.7251, 0.3477, 0.7251, 0.3477, 0.717, 0.3477, 0.717, 0.3429, 0.7251, 0.3429, 0.7251, 0.3429, 0.717, 0.3429, 0.7169, 0.3385, 0.725, 0.3385, 0.725, 0.3385, 0.7169, 0.3385, 0.7168, 0.3345, 0.7249, 0.3345, 0.7249, 0.3345, 0.7168, 0.3345, 0.7167, 0.3312, 0.7248, 0.3312, 0.5749, 0.9712, 0.583, 0.9712, 0.5828, 0.9747, 0.5747, 0.9747, 0.5747, 0.9747, 0.5828, 0.9747, 0.5827, 0.9786, 0.5746, 0.9786, 0.5746, 0.9786, 0.5827, 0.9786, 0.5827, 0.9827, 0.5746, 0.9827, 0.5746, 0.9827, 0.5827, 0.9827, 0.5827, 0.9869, 0.5746, 0.9869, 0.5746, 0.9869, 0.5827, 0.9869, 0.5827, 0.991, 0.5746, 0.991, 0.5746, 0.991, 0.5827, 0.991, 0.5828, 0.9949, 0.5747, 0.9949, 0.5747, 0.9949, 0.5828, 0.9949, 0.583, 0.9984, 0.5749, 0.9984, 0.09495, 0.9914, 0.09495, 0.9648, 0.1064, 0.9655, 0.1064, 0.9921, 0.1064, 0.9921, 0.1064, 0.9655, 0.1198, 0.966, 0.1198, 0.9927, 0.9696, 0.9165, 0.9777, 0.9166, 0.9776, 0.9212, 0.9695, 0.9211, 0.9695, 0.9211, 0.9776, 0.9212, 0.9774, 0.9261, 0.9693, 0.9259, 0.9693, 0.9259, 0.9774, 0.9261, 0.9774, 0.931, 0.9693, 0.9308, 0.9693, 0.9308, 0.9774, 0.931, 0.9774, 0.9357, 0.9693, 0.9356, 0.9693, 0.9356, 0.9774, 0.9357, 0.9774, 0.9402, 0.9693, 0.9401, 0.9693, 0.9401, 0.9774, 0.9402, 0.9776, 0.9442, 0.9695, 0.944, 0.9695, 0.944, 0.9776, 0.9442, 0.9777, 0.9475, 0.9696, 0.9474, 0.7571, 0.9972, 0.749, 0.9972, 0.7492, 0.9937, 0.7573, 0.9937, 0.7573, 0.9937, 0.7492, 0.9937, 0.7493, 0.9899, 0.7574, 0.9899, 0.7574, 0.9899, 0.7493, 0.9899, 0.7494, 0.9857, 0.7575, 0.9858, 0.7575, 0.9858, 0.7494, 0.9857, 0.7494, 0.9815, 0.7575, 0.9816, 0.7575, 0.9816, 0.7494, 0.9815, 0.7493, 0.9774, 0.7574, 0.9774, 0.7574, 0.9774, 0.7493, 0.9774, 0.7492, 0.9735, 0.7573, 0.9736, 0.7573, 0.9736, 0.7492, 0.9735, 0.749, 0.97, 0.7571, 0.97, 0.7248, 0.3699, 0.7167, 0.3699, 0.7168, 0.3663, 0.7249, 0.3663, 0.7249, 0.3663, 0.7168, 0.3663, 0.7169, 0.3621, 0.725, 0.3621, 0.8754, 0.9191, 0.8762, 0.9239, 0.8762, 0.9288, 0.8754, 0.9336, 0.8738, 0.9381, 0.8715, 0.9421, 0.8686, 0.9454, 0.8652, 0.9481, 0.8614, 0.9498, 0.8573, 0.9506, 0.8532, 0.9505, 0.8492, 0.9494, 0.8453, 0.9474, 0.8419, 0.9446, 0.839, 0.9411, 0.8367, 0.9369, 0.8351, 0.9324, 0.8343, 0.9275, 0.8343, 0.9227, 0.8351, 0.9179, 0.8367, 0.9134, 0.839, 0.9094, 0.8419, 0.906, 0.8453, 0.9034, 0.8492, 0.9017, 0.8532, 0.9008, 0.8573, 0.901, 0.8614, 0.902, 0.8652, 0.904, 0.8686, 0.9069, 0.8715, 0.9104, 0.8738, 0.9145, 0.725, 0.3621, 0.7169, 0.3621, 0.717, 0.3575, 0.7251, 0.3575, 0.7251, 0.3575, 0.717, 0.3575, 0.717, 0.3526, 0.7251, 0.3526, 0.8849, 0.5148, 0.8857, 0.51, 0.8873, 0.5054, 0.8895, 0.5013, 0.8925, 0.4977, 0.8959, 0.4949, 0.8997, 0.4929, 0.9037, 0.4918, 0.9079, 0.4916, 0.9119, 0.4925, 0.9157, 0.4942, 0.9191, 0.4969, 0.9221, 0.5002, 0.9243, 0.5042, 0.9259, 0.5087, 0.9267, 0.5135, 0.9267, 0.5184, 0.9259, 0.5233, 0.9243, 0.5278, 0.9221, 0.532, 0.9191, 0.5356, 0.9157, 0.5384, 0.9119, 0.5404, 0.9079, 0.5415, 0.9037, 0.5416, 0.8997, 0.5408, 0.8959, 0.539, 0.8925, 0.5364, 0.8895, 0.533, 0.8873, 0.529, 0.8857, 0.5245, 0.8849, 0.5197, 0.5836, 0.7271, 0.595, 0.726, 0.5913, 0.8995, 0.5746, 0.901, 0.6782, 0.3323, 0.6895, 0.3312, 0.6895, 0.3651, 0.6782, 0.3663, 0.6294, 0.4403, 0.6361, 0.6147, 0.5868, 0.6147, 0.596, 0.4403, 0.1291, 0.9549, 0.1123, 0.9534, 0.1123, 0.9034, 0.1291, 0.9049, 0.6419, 0.9032, 0.6253, 0.9019, 0.6221, 0.7271, 0.6334, 0.728, 0.2671, 0.617, 0.2787, 0.6167, 0.2668, 0.6587, 0.5746, 0.6152, 0.5868, 0.6147, 0.5865, 0.657, 0.2178, 0.617, 0.2175, 0.6587, 0.2056, 0.6167, 0.6361, 0.6147, 0.6477, 0.6152, 0.6357, 0.657, 0.2573, 0.4422, 0.257, 0.4, 0.2651, 0.442, 0.596, 0.4403, 0.5876, 0.4407, 0.5958, 0.3988, 0.2238, 0.4422, 0.2155, 0.442, 0.2236, 0.4, 0.6294, 0.4403, 0.6292, 0.3988, 0.6373, 0.4407, 0.2178, 0.617, 0.2671, 0.617, 0.2668, 0.6587, 0.2175, 0.6587, 0.5746, 0.901, 0.5913, 0.8995, 0.595, 0.942, 0.5782, 0.9435, 0.5868, 0.6147, 0.6361, 0.6147, 0.6357, 0.657, 0.5865, 0.657, 0.6253, 0.9019, 0.6419, 0.9032, 0.6387, 0.9443, 0.6221, 0.9429, 0.2238, 0.4422, 0.2178, 0.617, 0.2056, 0.6167, 0.2155, 0.442, 0.6361, 0.6147, 0.6294, 0.4403, 0.6373, 0.4407, 0.6477, 0.6152, 0.6244, 0.6847, 0.6357, 0.6856, 0.6334, 0.728, 0.6221, 0.7271, 0.2573, 0.4422, 0.2238, 0.4422, 0.2236, 0.4, 0.257, 0.4, 0.6294, 0.4403, 0.596, 0.4403, 0.5958, 0.3988, 0.6292, 0.3988, 0.595, 0.726, 0.5836, 0.7271, 0.5815, 0.6857, 0.5929, 0.6847, 0.2671, 0.617, 0.2573, 0.4422, 0.2651, 0.442, 0.2787, 0.6167, 0.596, 0.4403, 0.5868, 0.6147, 0.5746, 0.6152, 0.5876, 0.4407, 0.2178, 0.617, 0.2238, 0.4422, 0.2573, 0.4422, 0.2671, 0.617, 0.6993, 0.9192, 0.6993, 0.9606, 0.6749, 0.9606, 0.6749, 0.9192, 0.3088, 0.5607, 0.3088, 0.602, 0.3059, 0.602, 0.3059, 0.5607, 0.3635, 0.9203, 0.3635, 0.9615, 0.3391, 0.9615, 0.3391, 0.9203, 0.1334, 0.7943, 0.1334, 0.8677, 0.1282, 0.8678, 0.1282, 0.7944, 0.3059, 0.6297, 0.3088, 0.6297, 0.3088, 0.6545, 0.3059, 0.6545, 0.9693, 0.9752, 0.9722, 0.9752, 0.9722, 1.0, 0.9693, 1.0, 0.1653, 0.6647, 0.1723, 0.6641, 0.17, 0.766, 0.1597, 0.767, 0.6221, 0.9727, 0.6291, 0.972, 0.6291, 0.9938, 0.6221, 0.9945, 0.7101, 0.7642, 0.7144, 0.8667, 0.6827, 0.8667, 0.6886, 0.7642, 0.7626, 0.3642, 0.7523, 0.3633, 0.7523, 0.3312, 0.7626, 0.3321, 0.2996, 0.946, 0.2894, 0.9452, 0.2874, 0.8424, 0.2944, 0.843, 0.4896, 0.8383, 0.4971, 0.8381, 0.4894, 0.8628, 0.6749, 0.867, 0.6827, 0.8667, 0.6825, 0.8915, 0.458, 0.8383, 0.4577, 0.8628, 0.4501, 0.8381, 0.7144, 0.8667, 0.7219, 0.867, 0.7142, 0.8915, 0.4834, 0.7355, 0.4832, 0.7108, 0.4884, 0.7354, 0.6886, 0.7642, 0.6832, 0.7644, 0.6884, 0.7398, 0.4619, 0.7355, 0.4565, 0.7354, 0.4617, 0.7108, 0.7101, 0.7642, 0.71, 0.7398, 0.7151, 0.7644, 0.458, 0.8383, 0.4896, 0.8383, 0.4894, 0.8628, 0.4577, 0.8628, 0.1597, 0.767, 0.17, 0.766, 0.1723, 0.791, 0.162, 0.792, 0.6827, 0.8667, 0.7144, 0.8667, 0.7142, 0.8915, 0.6825, 0.8915, 0.2894, 0.9452, 0.2996, 0.946, 0.2976, 0.9701, 0.2874, 0.9692, 0.4619, 0.7355, 0.458, 0.8383, 0.4501, 0.8381, 0.4565, 0.7354, 0.7144, 0.8667, 0.7101, 0.7642, 0.7151, 0.7644, 0.7219, 0.867, 0.2889, 0.8175, 0.2958, 0.818, 0.2944, 0.843, 0.2874, 0.8424, 0.4834, 0.7355, 0.4619, 0.7355, 0.4617, 0.7108, 0.4832, 0.7108, 0.7101, 0.7642, 0.6886, 0.7642, 0.6884, 0.7398, 0.71, 0.7398, 0.1723, 0.6641, 0.1653, 0.6647, 0.1641, 0.6405, 0.1711, 0.6398, 0.4896, 0.8383, 0.4834, 0.7355, 0.4884, 0.7354, 0.4971, 0.8381, 0.6886, 0.7642, 0.6827, 0.8667, 0.6749, 0.867, 0.6832, 0.7644, 0.458, 0.8383, 0.4619, 0.7355, 0.4834, 0.7355, 0.4896, 0.8383])
me_cube.materials.append(mat_material)
me_cube.materials.append(mat_material_001)
me_cube.use_mirror_vertex_groups = False
me_cube.update()

# ---- objects
ob_tommygun = bpy.data.objects.new('Tommygun', me_cube)

# ---- transforms, parenting, visibility, modifiers, constraints
ob_tommygun.location = (0.0, 0.0, 0.0)
ob_tommygun.scale = (0.4148, 0.08826, 0.07523)
ob_tommygun.lock_rotations_4d = False
ob_tommygun.empty_display_type = 'ARROWS'
ob_tommygun.lineart.crease_threshold = 0.0

# ---- collection membership
col_collection.objects.link(ob_tommygun)

# ---- scene / render settings (as saved in the file)
scene.frame_start = 1; scene.frame_end = 250; scene.frame_set(1)
scene.render.engine = 'BLENDER_EEVEE_NEXT'
bpy.context.view_layer.update()

# ---- added for rendering (the .blend has no active camera and no usable light): camera, sun
cam_auto = bpy.data.cameras.new('AutoCamera')
cam_auto.lens = 50.0
cam_auto.sensor_width = 36.0
cam_auto.clip_end = 1000.0
ob_auto_camera = bpy.data.objects.new('AutoCamera', cam_auto)
scene.collection.objects.link(ob_auto_camera)
ob_auto_camera.location = (1.71117, -2.03291, 1.53031)
ob_auto_camera.rotation_euler = (1.09748, -7.21219e-08, 0.694738)
scene.camera = ob_auto_camera
light_auto_sun = bpy.data.lights.new('AutoSun', 'SUN')
light_auto_sun.energy = 3.0
light_auto_sun.angle = 0.0523599
ob_auto_sun = bpy.data.objects.new('AutoSun', light_auto_sun)
scene.collection.objects.link(ob_auto_sun)
ob_auto_sun.rotation_euler = (0.872665, 0.174533, 0.523599)
bpy.context.view_layer.update()

